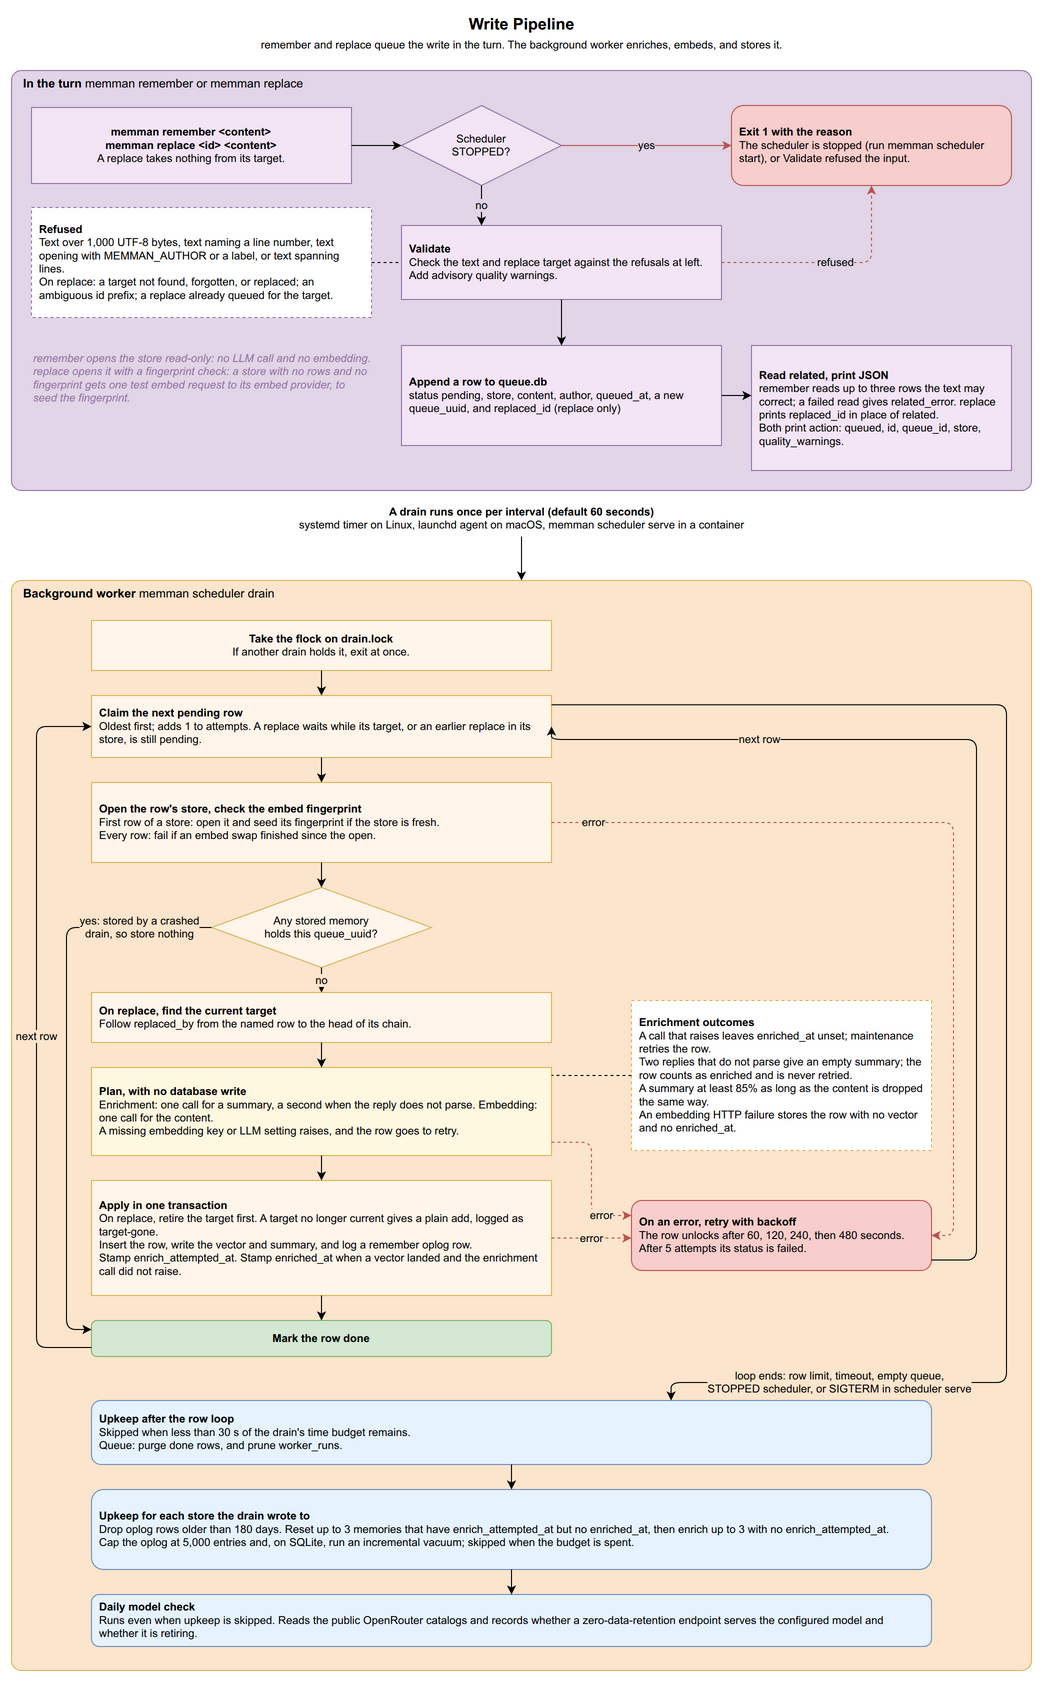

The diagram above was exported from draw.io. Its source (the exported page's mxGraphModel, read from the mxfile embedded in the PNG):
<mxGraphModel dx="1422" dy="1400" grid="1" gridSize="10" guides="1" tooltips="1" connect="1" arrows="1" fold="1" page="1" pageScale="1" pageWidth="1100" pageHeight="1700" math="0" shadow="0">
  <root>
    <mxCell id="0" />
    <mxCell id="1" parent="0" />
    <mxCell id="r_title" value="&lt;b&gt;Write Pipeline&lt;/b&gt;&lt;br&gt;&lt;font style=&quot;font-size:11px&quot;&gt;remember and replace queue the write in the turn. The background worker enriches, embeds, and stores it.&lt;/font&gt;" style="text;html=1;align=center;verticalAlign=middle;fontSize=16;strokeColor=none;fillColor=none;" vertex="1" parent="1">
      <mxGeometry x="150" y="10" width="800" height="45" as="geometry" />
    </mxCell>
    <mxCell id="t1_box" value="&lt;b&gt;In the turn&lt;/b&gt;  memman remember or memman replace" style="rounded=1;absoluteArcSize=1;arcSize=20;whiteSpace=wrap;html=1;fillColor=#e1d5e7;strokeColor=#9673a6;verticalAlign=top;fontSize=12;align=left;spacingLeft=10;" vertex="1" parent="1">
      <mxGeometry x="40" y="70" width="1020" height="420" as="geometry" />
    </mxCell>
    <mxCell id="r_start" value="&lt;b&gt;memman remember &amp;lt;content&amp;gt;&lt;br&gt;memman replace &amp;lt;id&amp;gt; &amp;lt;content&amp;gt;&lt;/b&gt;&lt;br&gt;A replace takes nothing from its target." style="rounded=0;whiteSpace=wrap;html=1;fillColor=#F3E5F5;strokeColor=#9673a6;fontSize=11;align=center;spacingLeft=6;spacingRight=6;" vertex="1" parent="1">
      <mxGeometry x="60" y="107" width="320" height="76" as="geometry" />
    </mxCell>
    <mxCell id="r_check_state" value="Scheduler&lt;br&gt;STOPPED?" style="rhombus;whiteSpace=wrap;html=1;fillColor=#F3E5F5;strokeColor=#9673a6;fontSize=11;" vertex="1" parent="1">
      <mxGeometry x="430" y="105" width="160" height="80" as="geometry" />
    </mxCell>
    <mxCell id="r_reject" value="&lt;b&gt;Exit 1 with the reason&lt;/b&gt;&lt;br&gt;The scheduler is stopped (run memman scheduler start), or Validate refused the input." style="rounded=1;whiteSpace=wrap;html=1;fillColor=#f8cecc;strokeColor=#b85450;fontSize=11;align=left;spacingLeft=6;spacingRight=6;" vertex="1" parent="1">
      <mxGeometry x="760" y="105" width="280" height="80" as="geometry" />
    </mxCell>
    <mxCell id="r_validate" value="&lt;b&gt;Validate&lt;/b&gt;&lt;br&gt;Check the text and replace target against the refusals at left.&lt;br&gt;Add advisory quality warnings." style="rounded=0;whiteSpace=wrap;html=1;fillColor=#F3E5F5;strokeColor=#9673a6;fontSize=11;align=left;spacingLeft=6;spacingRight=6;" vertex="1" parent="1">
      <mxGeometry x="430" y="225" width="320" height="74" as="geometry" />
    </mxCell>
    <mxCell id="r_refusals" value="&lt;b&gt;Refused&lt;/b&gt;&lt;br&gt;Text over 1,000 UTF-8 bytes, text naming a line number, text opening with MEMMAN_AUTHOR or a label, or text spanning lines.&lt;br&gt;On replace: a target not found, forgotten, or replaced; an ambiguous id prefix; a replace already queued for the target." style="rounded=0;whiteSpace=wrap;html=1;fillColor=#ffffff;strokeColor=#9673a6;fontSize=11;align=left;spacingLeft=6;spacingRight=6;dashed=1;" vertex="1" parent="1">
      <mxGeometry x="60" y="207" width="340" height="110" as="geometry" />
    </mxCell>
    <mxCell id="r_enqueue" value="&lt;b&gt;Append a row to queue.db&lt;/b&gt;&lt;br&gt;status pending, store, content, author, queued_at, a new queue_uuid, and replaced_id (replace only)" style="rounded=0;whiteSpace=wrap;html=1;fillColor=#F3E5F5;strokeColor=#9673a6;fontSize=11;align=left;spacingLeft=6;spacingRight=6;" vertex="1" parent="1">
      <mxGeometry x="430" y="345" width="320" height="100" as="geometry" />
    </mxCell>
    <mxCell id="r_return" value="&lt;b&gt;Read related, print JSON&lt;/b&gt;&lt;br&gt;remember reads up to three rows the text may correct; a failed read gives related_error. replace prints replaced_id in place of related.&lt;br&gt;Both print action: queued, id, queue_id, store, quality_warnings." style="rounded=0;whiteSpace=wrap;html=1;fillColor=#F3E5F5;strokeColor=#9673a6;fontSize=11;align=left;spacingLeft=6;spacingRight=6;" vertex="1" parent="1">
      <mxGeometry x="780" y="345" width="260" height="125" as="geometry" />
    </mxCell>
    <mxCell id="r_t1_note" value="remember opens the store read-only: no LLM call and no embedding. replace opens it with a fingerprint check: a store with no rows and no fingerprint gets one test embed request to its embed provider, to seed the fingerprint." style="text;html=1;whiteSpace=wrap;align=left;verticalAlign=top;fontSize=11;fontStyle=2;fillColor=none;strokeColor=none;fontColor=#9673a6;" vertex="1" parent="1">
      <mxGeometry x="60" y="345" width="340" height="100" as="geometry" />
    </mxCell>
    <mxCell id="r_e1" value="" style="edgeStyle=orthogonalEdgeStyle;rounded=1;html=1;fontSize=11;exitX=1;exitY=0.5;exitDx=0;exitDy=0;entryX=0;entryY=0.5;entryDx=0;entryDy=0;" edge="1" parent="1" source="r_start" target="r_check_state">
      <mxGeometry relative="1" as="geometry" />
    </mxCell>
    <mxCell id="r_e2" value="yes" style="edgeStyle=orthogonalEdgeStyle;rounded=1;html=1;fontSize=11;strokeColor=#b85450;exitX=1;exitY=0.5;exitDx=0;exitDy=0;entryX=0;entryY=0.5;entryDx=0;entryDy=0;labelBackgroundColor=#e1d5e7;" edge="1" parent="1" source="r_check_state" target="r_reject">
      <mxGeometry relative="1" as="geometry" />
    </mxCell>
    <mxCell id="r_e3" value="no" style="edgeStyle=orthogonalEdgeStyle;rounded=1;html=1;fontSize=11;exitX=0.5;exitY=1;exitDx=0;exitDy=0;entryX=0.25;entryY=0;entryDx=0;entryDy=0;labelBackgroundColor=#e1d5e7;" edge="1" parent="1" source="r_check_state" target="r_validate">
      <mxGeometry relative="1" as="geometry" />
    </mxCell>
    <mxCell id="r_e_refused" value="refused" style="edgeStyle=orthogonalEdgeStyle;rounded=1;html=1;fontSize=11;dashed=1;strokeColor=#b85450;exitX=1;exitY=0.5;exitDx=0;exitDy=0;entryX=0.5;entryY=1;entryDx=0;entryDy=0;labelBackgroundColor=#e1d5e7;" edge="1" parent="1" source="r_validate" target="r_reject">
      <mxGeometry relative="1" as="geometry">
        <Array as="points">
          <mxPoint x="900" y="262" />
        </Array>
      </mxGeometry>
    </mxCell>
    <mxCell id="r_e_refusal_note" value="" style="edgeStyle=orthogonalEdgeStyle;rounded=1;html=1;fontSize=11;dashed=1;endArrow=none;exitX=1;exitY=0.5;exitDx=0;exitDy=0;entryX=0;entryY=0.5;entryDx=0;entryDy=0;" edge="1" parent="1" source="r_refusals" target="r_validate">
      <mxGeometry relative="1" as="geometry" />
    </mxCell>
    <mxCell id="r_e4" value="" style="edgeStyle=orthogonalEdgeStyle;rounded=1;html=1;fontSize=11;exitX=0.5;exitY=1;exitDx=0;exitDy=0;entryX=0.5;entryY=0;entryDx=0;entryDy=0;" edge="1" parent="1" source="r_validate" target="r_enqueue">
      <mxGeometry relative="1" as="geometry" />
    </mxCell>
    <mxCell id="r_e5" value="" style="edgeStyle=orthogonalEdgeStyle;rounded=1;html=1;fontSize=11;exitX=1;exitY=0.5;exitDx=0;exitDy=0;entryX=0;entryY=0.4;entryDx=0;entryDy=0;" edge="1" parent="1" source="r_enqueue" target="r_return">
      <mxGeometry relative="1" as="geometry" />
    </mxCell>
    <mxCell id="r_trigger" value="&lt;b&gt;A drain runs once per interval (default 60 seconds)&lt;/b&gt;&lt;br&gt;systemd timer on Linux, launchd agent on macOS, memman scheduler serve in a container" style="text;html=1;align=center;verticalAlign=middle;fontSize=11;fillColor=none;strokeColor=none;" vertex="1" parent="1">
      <mxGeometry x="40" y="500" width="1020" height="36" as="geometry" />
    </mxCell>
    <mxCell id="t2_box" value="&lt;b&gt;Background worker&lt;/b&gt;  memman scheduler drain" style="rounded=1;absoluteArcSize=1;arcSize=20;whiteSpace=wrap;html=1;fillColor=#fce5cd;strokeColor=#d6b656;verticalAlign=top;fontSize=12;align=left;spacingLeft=10;" vertex="1" parent="1">
      <mxGeometry x="40" y="580" width="1020" height="1090" as="geometry" />
    </mxCell>
    <mxCell id="r_trigger_arrow" value="" style="edgeStyle=orthogonalEdgeStyle;rounded=1;html=1;fontSize=11;exitX=0.5;exitY=1;exitDx=0;exitDy=0;entryX=0.5;entryY=0;entryDx=0;entryDy=0;" edge="1" parent="1" source="r_trigger" target="t2_box">
      <mxGeometry relative="1" as="geometry" />
    </mxCell>
    <mxCell id="r_lock" value="&lt;b&gt;Take the flock on drain.lock&lt;/b&gt;&lt;br&gt;If another drain holds it, exit at once." style="rounded=0;whiteSpace=wrap;html=1;fillColor=#FFF5EB;strokeColor=#d6b656;fontSize=11;align=center;spacingLeft=6;spacingRight=6;" vertex="1" parent="1">
      <mxGeometry x="120" y="620" width="460" height="50" as="geometry" />
    </mxCell>
    <mxCell id="r_claim" value="&lt;b&gt;Claim the next pending row&lt;/b&gt;&lt;br&gt;Oldest first; adds 1 to attempts. A replace waits while its target, or an earlier replace in its store, is still pending." style="rounded=0;whiteSpace=wrap;html=1;fillColor=#FFF5EB;strokeColor=#d6b656;fontSize=11;align=left;spacingLeft=6;spacingRight=6;" vertex="1" parent="1">
      <mxGeometry x="120" y="695" width="460" height="62" as="geometry" />
    </mxCell>
    <mxCell id="r_open" value="&lt;b&gt;Open the row's store, check the embed fingerprint&lt;/b&gt;&lt;br&gt;First row of a store: open it and seed its fingerprint if the store is fresh.&lt;br&gt;Every row: fail if an embed swap finished since the open." style="rounded=0;whiteSpace=wrap;html=1;fillColor=#FFF5EB;strokeColor=#d6b656;fontSize=11;align=left;spacingLeft=6;spacingRight=6;" vertex="1" parent="1">
      <mxGeometry x="120" y="782" width="460" height="80" as="geometry" />
    </mxCell>
    <mxCell id="r_idem" value="Any stored memory&lt;br&gt;holds this queue_uuid?" style="rhombus;whiteSpace=wrap;html=1;fillColor=#FFF5EB;strokeColor=#d6b656;fontSize=11;" vertex="1" parent="1">
      <mxGeometry x="240" y="887" width="220" height="80" as="geometry" />
    </mxCell>
    <mxCell id="r_redirect" value="&lt;b&gt;On replace, find the current target&lt;/b&gt;&lt;br&gt;Follow replaced_by from the named row to the head of its chain." style="rounded=0;whiteSpace=wrap;html=1;fillColor=#FFF5EB;strokeColor=#d6b656;fontSize=11;align=left;spacingLeft=6;spacingRight=6;" vertex="1" parent="1">
      <mxGeometry x="120" y="992" width="460" height="50" as="geometry" />
    </mxCell>
    <mxCell id="r_plan" value="&lt;b&gt;Plan, with no database write&lt;/b&gt;&lt;br&gt;Enrichment: one call for a summary, a second when the reply does not parse. Embedding: one call for the content.&lt;br&gt;A missing embedding key or LLM setting raises, and the row goes to retry." style="rounded=0;whiteSpace=wrap;html=1;fillColor=#FFF8E1;strokeColor=#d6b656;fontSize=11;align=left;spacingLeft=6;spacingRight=6;" vertex="1" parent="1">
      <mxGeometry x="120" y="1067" width="460" height="88" as="geometry" />
    </mxCell>
    <mxCell id="r_enrich_note" value="&lt;b&gt;Enrichment outcomes&lt;/b&gt;&lt;br&gt;A call that raises leaves enriched_at unset; maintenance retries the row.&lt;br&gt;Two replies that do not parse give an empty summary; the row counts as enriched and is never retried.&lt;br&gt;A summary at least 85% as long as the content is dropped the same way.&lt;br&gt;An embedding HTTP failure stores the row with no vector and no enriched_at." style="rounded=0;whiteSpace=wrap;html=1;fillColor=#ffffff;strokeColor=#d6b656;fontSize=11;align=left;spacingLeft=6;spacingRight=6;dashed=1;" vertex="1" parent="1">
      <mxGeometry x="660" y="1000" width="300" height="150" as="geometry" />
    </mxCell>
    <mxCell id="r_apply" value="&lt;b&gt;Apply in one transaction&lt;/b&gt;&lt;br&gt;On replace, retire the target first. A target no longer current gives a plain add, logged as target-gone.&lt;br&gt;Insert the row, write the vector and summary, and log a remember oplog row.&lt;br&gt;Stamp enrich_attempted_at. Stamp enriched_at when a vector landed and the enrichment call did not raise." style="rounded=0;whiteSpace=wrap;html=1;fillColor=#FFF5EB;strokeColor=#d6b656;fontSize=11;align=left;spacingLeft=6;spacingRight=6;" vertex="1" parent="1">
      <mxGeometry x="120" y="1180" width="460" height="115" as="geometry" />
    </mxCell>
    <mxCell id="r_done" value="&lt;b&gt;Mark the row done&lt;/b&gt;" style="rounded=1;whiteSpace=wrap;html=1;fillColor=#d5e8d4;strokeColor=#82b366;fontSize=11;" vertex="1" parent="1">
      <mxGeometry x="120" y="1320" width="460" height="36" as="geometry" />
    </mxCell>
    <mxCell id="r_failed" value="&lt;b&gt;On an error, retry with backoff&lt;/b&gt;&lt;br&gt;The row unlocks after 60, 120, 240, then 480 seconds. After 5 attempts its status is failed." style="rounded=1;whiteSpace=wrap;html=1;fillColor=#f8cecc;strokeColor=#b85450;fontSize=11;align=left;spacingLeft=6;spacingRight=6;" vertex="1" parent="1">
      <mxGeometry x="660" y="1200" width="300" height="70" as="geometry" />
    </mxCell>
    <mxCell id="r_maint" value="&lt;b&gt;Upkeep after the row loop&lt;/b&gt;&lt;br&gt;Skipped when less than 30 s of the drain's time budget remains.&lt;br&gt;Queue: purge done rows, and prune worker_runs." style="rounded=1;whiteSpace=wrap;html=1;fillColor=#E6F3FF;strokeColor=#6c8ebf;fontSize=11;align=left;spacingLeft=6;spacingRight=6;" vertex="1" parent="1">
      <mxGeometry x="120" y="1400" width="840" height="64" as="geometry" />
    </mxCell>
    <mxCell id="r_maint_store" value="&lt;b&gt;Upkeep for each store the drain wrote to&lt;/b&gt;&lt;br&gt;Drop oplog rows older than 180 days. Reset up to 3 memories that have enrich_attempted_at but no enriched_at, then enrich up to 3 with no enrich_attempted_at.&lt;br&gt;Cap the oplog at 5,000 entries and, on SQLite, run an incremental vacuum; skipped when the budget is spent." style="rounded=1;whiteSpace=wrap;html=1;fillColor=#E6F3FF;strokeColor=#6c8ebf;fontSize=11;align=left;spacingLeft=6;spacingRight=6;" vertex="1" parent="1">
      <mxGeometry x="120" y="1489" width="840" height="80" as="geometry" />
    </mxCell>
    <mxCell id="r_model" value="&lt;b&gt;Daily model check&lt;/b&gt;&lt;br&gt;Runs even when upkeep is skipped. Reads the public OpenRouter catalogs and records whether a zero-data-retention endpoint serves the configured model and whether it is retiring." style="rounded=1;whiteSpace=wrap;html=1;fillColor=#E6F3FF;strokeColor=#6c8ebf;fontSize=11;align=left;spacingLeft=6;spacingRight=6;" vertex="1" parent="1">
      <mxGeometry x="120" y="1594" width="840" height="52" as="geometry" />
    </mxCell>
    <mxCell id="r_e_lock_claim" value="" style="edgeStyle=orthogonalEdgeStyle;rounded=1;html=1;fontSize=11;exitX=0.5;exitY=1;exitDx=0;exitDy=0;entryX=0.5;entryY=0;entryDx=0;entryDy=0;" edge="1" parent="1" source="r_lock" target="r_claim">
      <mxGeometry relative="1" as="geometry" />
    </mxCell>
    <mxCell id="r_e_claim_open" value="" style="edgeStyle=orthogonalEdgeStyle;rounded=1;html=1;fontSize=11;exitX=0.5;exitY=1;exitDx=0;exitDy=0;entryX=0.5;entryY=0;entryDx=0;entryDy=0;" edge="1" parent="1" source="r_claim" target="r_open">
      <mxGeometry relative="1" as="geometry" />
    </mxCell>
    <mxCell id="r_e_open_idem" value="" style="edgeStyle=orthogonalEdgeStyle;rounded=1;html=1;fontSize=11;exitX=0.5;exitY=1;exitDx=0;exitDy=0;entryX=0.5;entryY=0;entryDx=0;entryDy=0;" edge="1" parent="1" source="r_open" target="r_idem">
      <mxGeometry relative="1" as="geometry" />
    </mxCell>
    <mxCell id="r_e_idem_redirect" value="no" style="edgeStyle=orthogonalEdgeStyle;rounded=1;html=1;fontSize=11;labelBackgroundColor=#fce5cd;exitX=0.5;exitY=1;exitDx=0;exitDy=0;entryX=0.5;entryY=0;entryDx=0;entryDy=0;" edge="1" parent="1" source="r_idem" target="r_redirect">
      <mxGeometry relative="1" as="geometry" />
    </mxCell>
    <mxCell id="r_e_idem_done" value="yes: stored by a crashed&lt;br&gt;drain, so store nothing" style="edgeStyle=orthogonalEdgeStyle;rounded=1;html=1;fontSize=11;labelBackgroundColor=#fce5cd;exitX=0;exitY=0.5;exitDx=0;exitDy=0;entryX=0;entryY=0.25;entryDx=0;entryDy=0;" edge="1" parent="1" source="r_idem" target="r_done">
      <mxGeometry x="-0.75" relative="1" as="geometry">
        <Array as="points">
          <mxPoint x="95" y="927" />
          <mxPoint x="95" y="1329" />
        </Array>
      </mxGeometry>
    </mxCell>
    <mxCell id="r_e_redirect_plan" value="" style="edgeStyle=orthogonalEdgeStyle;rounded=1;html=1;fontSize=11;exitX=0.5;exitY=1;exitDx=0;exitDy=0;entryX=0.5;entryY=0;entryDx=0;entryDy=0;" edge="1" parent="1" source="r_redirect" target="r_plan">
      <mxGeometry relative="1" as="geometry" />
    </mxCell>
    <mxCell id="r_e_plan_apply" value="" style="edgeStyle=orthogonalEdgeStyle;rounded=1;html=1;fontSize=11;exitX=0.5;exitY=1;exitDx=0;exitDy=0;entryX=0.5;entryY=0;entryDx=0;entryDy=0;" edge="1" parent="1" source="r_plan" target="r_apply">
      <mxGeometry relative="1" as="geometry" />
    </mxCell>
    <mxCell id="r_e_apply_done" value="" style="edgeStyle=orthogonalEdgeStyle;rounded=1;html=1;fontSize=11;exitX=0.5;exitY=1;exitDx=0;exitDy=0;entryX=0.5;entryY=0;entryDx=0;entryDy=0;" edge="1" parent="1" source="r_apply" target="r_done">
      <mxGeometry relative="1" as="geometry" />
    </mxCell>
    <mxCell id="r_e_open_fail" value="error" style="edgeStyle=orthogonalEdgeStyle;rounded=1;html=1;fontSize=11;dashed=1;strokeColor=#b85450;labelBackgroundColor=#fce5cd;exitX=1;exitY=0.5;exitDx=0;exitDy=0;entryX=1;entryY=0.5;entryDx=0;entryDy=0;" edge="1" parent="1" source="r_open" target="r_failed">
      <mxGeometry x="-0.9" relative="1" as="geometry">
        <Array as="points">
          <mxPoint x="982" y="822" />
          <mxPoint x="982" y="1235" />
        </Array>
      </mxGeometry>
    </mxCell>
    <mxCell id="r_e_plan_fail" value="error" style="edgeStyle=orthogonalEdgeStyle;rounded=1;html=1;fontSize=11;dashed=1;strokeColor=#b85450;labelBackgroundColor=#fce5cd;exitX=1;exitY=0.85;exitDx=0;exitDy=0;entryX=0;entryY=0.214;entryDx=0;entryDy=0;" edge="1" parent="1" source="r_plan" target="r_failed">
      <mxGeometry x="0.6" relative="1" as="geometry">
        <Array as="points">
          <mxPoint x="620" y="1142" />
          <mxPoint x="620" y="1215" />
        </Array>
      </mxGeometry>
    </mxCell>
    <mxCell id="r_e_fail" value="error" style="edgeStyle=orthogonalEdgeStyle;rounded=1;html=1;fontSize=11;dashed=1;strokeColor=#b85450;labelBackgroundColor=#fce5cd;exitX=1;exitY=0.5;exitDx=0;exitDy=0;entryX=0;entryY=0.536;entryDx=0;entryDy=0;" edge="1" parent="1" source="r_apply" target="r_failed">
      <mxGeometry relative="1" as="geometry" />
    </mxCell>
    <mxCell id="r_e_enrich_note" value="" style="edgeStyle=orthogonalEdgeStyle;rounded=1;html=1;fontSize=11;dashed=1;endArrow=none;exitX=0;exitY=0.5;exitDx=0;exitDy=0;entryX=1;entryY=0.09;entryDx=0;entryDy=0;" edge="1" parent="1" source="r_enrich_note" target="r_plan">
      <mxGeometry relative="1" as="geometry" />
    </mxCell>
    <mxCell id="r_e_loop" value="next row" style="edgeStyle=orthogonalEdgeStyle;rounded=1;html=1;fontSize=11;labelBackgroundColor=#fce5cd;exitX=0;exitY=0.75;exitDx=0;exitDy=0;entryX=0;entryY=0.5;entryDx=0;entryDy=0;" edge="1" parent="1" source="r_done" target="r_claim">
      <mxGeometry relative="1" as="geometry">
        <Array as="points">
          <mxPoint x="65" y="1347" />
          <mxPoint x="65" y="726" />
        </Array>
      </mxGeometry>
    </mxCell>
    <mxCell id="r_e_fail_loop" value="next row" style="edgeStyle=orthogonalEdgeStyle;rounded=1;html=1;fontSize=11;labelBackgroundColor=#fce5cd;exitX=1;exitY=0.85;exitDx=0;exitDy=0;entryX=1;entryY=0.5;entryDx=0;entryDy=0;" edge="1" parent="1" source="r_failed" target="r_claim">
      <mxGeometry x="0.56" relative="1" as="geometry">
        <Array as="points">
          <mxPoint x="1005" y="1259" />
          <mxPoint x="1005" y="739" />
          <mxPoint x="580" y="739" />
        </Array>
      </mxGeometry>
    </mxCell>
    <mxCell id="r_e_done_maint" value="loop ends: row limit, timeout, empty queue,&lt;br&gt;STOPPED scheduler, or SIGTERM in scheduler serve" style="edgeStyle=orthogonalEdgeStyle;rounded=1;html=1;fontSize=11;labelBackgroundColor=#fce5cd;exitX=1;exitY=0.15;exitDx=0;exitDy=0;entryX=0.69;entryY=0;entryDx=0;entryDy=0;" edge="1" parent="1" source="r_claim" target="r_maint">
      <mxGeometry x="0.75" relative="1" as="geometry">
        <Array as="points">
          <mxPoint x="1035" y="704" />
          <mxPoint x="1035" y="1382" />
          <mxPoint x="700" y="1382" />
        </Array>
      </mxGeometry>
    </mxCell>
    <mxCell id="r_e_maint_store" value="" style="edgeStyle=orthogonalEdgeStyle;rounded=1;html=1;fontSize=11;exitX=0.5;exitY=1;exitDx=0;exitDy=0;entryX=0.5;entryY=0;entryDx=0;entryDy=0;" edge="1" parent="1" source="r_maint" target="r_maint_store">
      <mxGeometry relative="1" as="geometry" />
    </mxCell>
    <mxCell id="r_e_store_model" value="" style="edgeStyle=orthogonalEdgeStyle;rounded=1;html=1;fontSize=11;exitX=0.5;exitY=1;exitDx=0;exitDy=0;entryX=0.5;entryY=0;entryDx=0;entryDy=0;" edge="1" parent="1" source="r_maint_store" target="r_model">
      <mxGeometry relative="1" as="geometry" />
    </mxCell>
  </root>
</mxGraphModel>